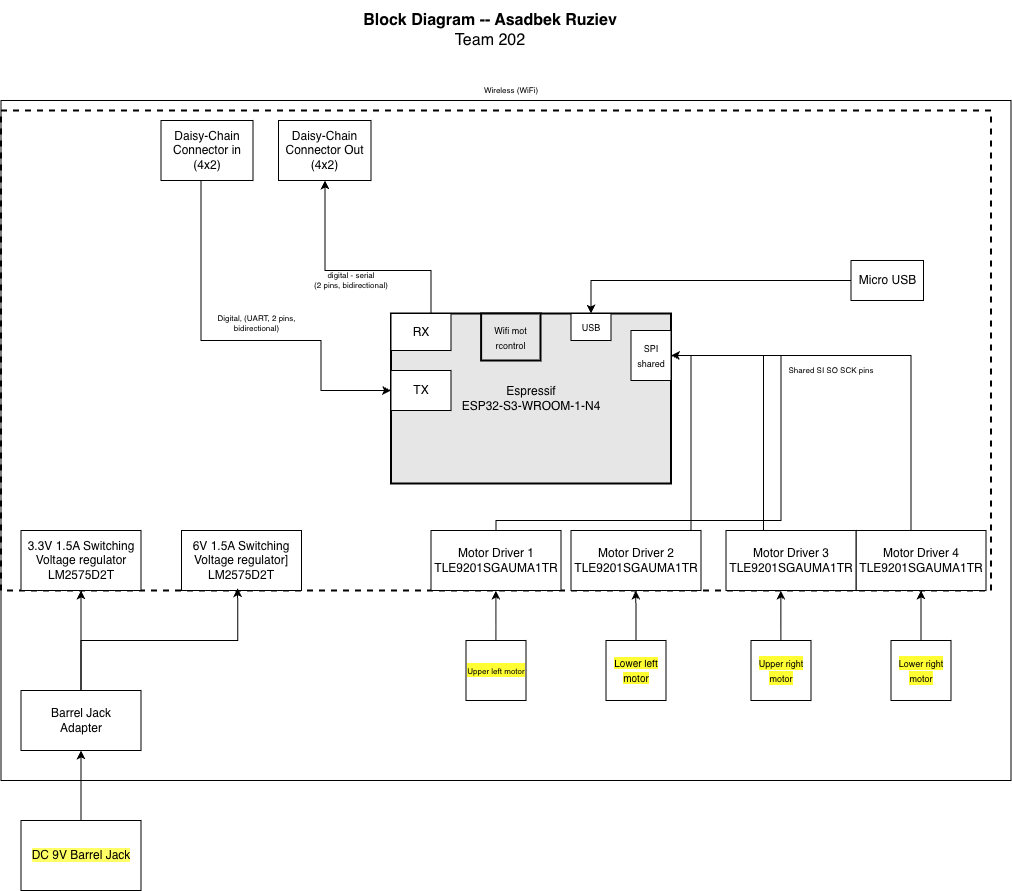

The diagram above was exported from draw.io. Its source (the exported page's mxGraphModel, read from the mxfile embedded in the PNG):
<mxGraphModel dx="3688.5" dy="880" grid="1" gridSize="10" guides="1" tooltips="1" connect="1" arrows="1" fold="1" page="1" pageScale="1.5" pageWidth="1169" pageHeight="827" background="#ffffff" math="0" shadow="0">
  <root>
    <mxCell id="0" style=";html=1;" />
    <mxCell id="1" parent="0" style=";html=1;" />
    <mxCell id="aC57QmPyYTqG6Asludqg-9" parent="1" style="rounded=0;whiteSpace=wrap;html=1;fontSize=16;fillColor=none;" value="" vertex="1">
      <mxGeometry height="680" width="1010" x="-180" y="350" as="geometry" />
    </mxCell>
    <mxCell id="zSoxXOAhGFOt2usmLHU0-1" parent="1" style="rounded=0;whiteSpace=wrap;html=1;fillColor=none;dashed=1;strokeWidth=2;" value="" vertex="1">
      <mxGeometry height="480" width="990" x="-180" y="360" as="geometry" />
    </mxCell>
    <mxCell id="DnMhKPfeVmpsTOX65zAH-24" edge="1" parent="1" source="9j5Bc3N9rgv02oG_bQQu-19" style="edgeStyle=orthogonalEdgeStyle;rounded=0;orthogonalLoop=1;jettySize=auto;html=1;entryX=1;entryY=0.5;entryDx=0;entryDy=0;" target="DnMhKPfeVmpsTOX65zAH-18">
      <mxGeometry relative="1" as="geometry" />
    </mxCell>
    <mxCell id="Fmi9aDPuyI-sL9f6uqIg-1" edge="1" parent="1" source="9j5Bc3N9rgv02oG_bQQu-19" style="edgeStyle=orthogonalEdgeStyle;rounded=0;orthogonalLoop=1;jettySize=auto;html=1;" target="DnMhKPfeVmpsTOX65zAH-18">
      <mxGeometry relative="1" as="geometry">
        <Array as="points">
          <mxPoint x="730" y="605" />
        </Array>
      </mxGeometry>
    </mxCell>
    <mxCell id="9j5Bc3N9rgv02oG_bQQu-19" parent="1" style="rounded=0;whiteSpace=wrap;html=1;" value="&lt;div&gt;&lt;font style=&quot;font-size: 12px;&quot;&gt;Motor Driver 4&lt;/font&gt;&lt;/div&gt;&lt;div&gt;TLE9201SGAUMA1TR&lt;/div&gt;" vertex="1">
      <mxGeometry height="60" width="130" x="675" y="780" as="geometry" />
    </mxCell>
    <mxCell id="9j5Bc3N9rgv02oG_bQQu-26" edge="1" parent="1" source="TSXNeV2rgrH-Q75M7TN9-11" style="edgeStyle=orthogonalEdgeStyle;rounded=0;sketch=0;orthogonalLoop=1;jettySize=auto;html=1;entryX=0;entryY=0.5;entryDx=0;entryDy=0;startArrow=none;startFill=0;strokeWidth=1;exitX=0.25;exitY=1;exitDx=0;exitDy=0;" target="9j5Bc3N9rgv02oG_bQQu-29">
      <mxGeometry as="geometry">
        <Array as="points">
          <mxPoint x="20" y="410" />
          <mxPoint x="20" y="590" />
          <mxPoint x="140" y="590" />
          <mxPoint x="140" y="640" />
        </Array>
        <mxPoint x="120.5" y="580" as="sourcePoint" />
      </mxGeometry>
    </mxCell>
    <mxCell id="JOMnKlJys3NHe0t_5HwK-2" parent="1" style="text;html=1;strokeColor=none;fillColor=none;align=center;verticalAlign=middle;whiteSpace=wrap;rounded=0;fontSize=8;rotation=0;" value="&lt;div style=&quot;font-size: 8px&quot;&gt;Digital, (UART, 2 pins, bidirectional)&lt;/div&gt;" vertex="1">
      <mxGeometry height="20" width="90.5" x="30" y="563" as="geometry" />
    </mxCell>
    <mxCell id="J8ns3n-xOa6iXa_PQh_Z-11" parent="1" style="rounded=0;whiteSpace=wrap;html=1;" value="3.3V 1.5A Switching Voltage regulator&lt;div&gt;LM2575D2T&lt;/div&gt;" vertex="1">
      <mxGeometry height="60" width="120" x="-160" y="780" as="geometry" />
    </mxCell>
    <mxCell id="aC57QmPyYTqG6Asludqg-2" edge="1" parent="1" style="edgeStyle=orthogonalEdgeStyle;rounded=0;orthogonalLoop=1;jettySize=auto;html=1;fontSize=8;startArrow=classic;startFill=1;" value="&lt;div style=&quot;font-size: 8px;&quot;&gt;digital - serial&lt;br style=&quot;font-size: 8px;&quot;&gt;(UART, 2 pins)&lt;/div&gt;">
      <mxGeometry relative="1" x="-0.0013" y="-35" as="geometry">
        <mxPoint x="70" as="offset" />
        <mxPoint x="270.0025" y="620" as="sourcePoint" />
        <mxPoint x="249.97368421052624" y="673" as="targetPoint" />
      </mxGeometry>
    </mxCell>
    <mxCell id="aC57QmPyYTqG6Asludqg-8" parent="1" style="text;html=1;strokeColor=none;fillColor=none;align=center;verticalAlign=middle;whiteSpace=wrap;rounded=0;fontSize=16;" value="&lt;div style=&quot;font-size: 16px&quot;&gt;&lt;b style=&quot;font-size: 16px&quot;&gt;Block Diagram -- Asadbek Ruziev&lt;br&gt;&lt;/b&gt;&lt;/div&gt;&lt;div style=&quot;font-size: 16px&quot;&gt;Team 202&lt;br style=&quot;font-size: 16px&quot;&gt;&lt;/div&gt;" vertex="1">
      <mxGeometry height="60" width="660" x="-20" y="250" as="geometry" />
    </mxCell>
    <mxCell id="qvk3YT8bBgQgHgqkpW-t-4" parent="1" style="text;html=1;strokeColor=none;fillColor=none;align=center;verticalAlign=middle;whiteSpace=wrap;rounded=0;fontSize=8;rotation=0;" value="&lt;div style=&quot;font-size: 8px&quot;&gt;Wireless (WiFi)&lt;/div&gt;" vertex="1">
      <mxGeometry height="20" width="60" x="300.11" y="330" as="geometry" />
    </mxCell>
    <mxCell id="S8yp5X4-lJhxRksTFqpk-13" parent="1" style="text;html=1;strokeColor=none;fillColor=none;align=center;verticalAlign=middle;whiteSpace=wrap;rounded=0;fontSize=8;rotation=0;" value="&lt;div style=&quot;font-size: 8px&quot;&gt;Shared SI SO SCK pins&lt;/div&gt;" vertex="1">
      <mxGeometry height="20" width="100" x="600" y="610" as="geometry" />
    </mxCell>
    <mxCell id="9j5Bc3N9rgv02oG_bQQu-6" parent="1" style="rounded=0;whiteSpace=wrap;html=1;strokeWidth=2;fillColor=#E6E6E6;" value="&lt;div&gt;Espressif&lt;/div&gt;&lt;div&gt;ESP32-S3-WROOM-1-N4&lt;/div&gt;" vertex="1">
      <mxGeometry height="170" width="280" x="210" y="563" as="geometry" />
    </mxCell>
    <mxCell id="9j5Bc3N9rgv02oG_bQQu-5" parent="1" style="rounded=0;whiteSpace=wrap;html=1;strokeWidth=2;fillColor=#E6E6E6;" value="&lt;font style=&quot;font-size: 9px;&quot;&gt;Wifi mot rcontrol&lt;/font&gt;" vertex="1">
      <mxGeometry height="47" width="59.39" x="300.11" y="563" as="geometry" />
    </mxCell>
    <mxCell id="9j5Bc3N9rgv02oG_bQQu-29" parent="1" style="rounded=0;whiteSpace=wrap;html=1;" value="&lt;div&gt;TX&lt;/div&gt;" vertex="1">
      <mxGeometry height="40" width="60" x="210" y="620" as="geometry" />
    </mxCell>
    <mxCell id="TSXNeV2rgrH-Q75M7TN9-4" parent="1" style="rounded=0;whiteSpace=wrap;html=1;" value="&lt;span style=&quot;background-color: rgb(255, 255, 102);&quot;&gt;DC 9V Barrel Jack&lt;/span&gt;" vertex="1">
      <mxGeometry height="70" width="120" x="-160" y="1070" as="geometry" />
    </mxCell>
    <mxCell id="TSXNeV2rgrH-Q75M7TN9-7" edge="1" parent="1" source="TSXNeV2rgrH-Q75M7TN9-5" style="edgeStyle=orthogonalEdgeStyle;rounded=0;orthogonalLoop=1;jettySize=auto;html=1;entryX=0.5;entryY=1;entryDx=0;entryDy=0;exitX=0.5;exitY=0;exitDx=0;exitDy=0;" target="J8ns3n-xOa6iXa_PQh_Z-11">
      <mxGeometry relative="1" as="geometry">
        <mxPoint x="60" y="430" as="targetPoint" />
      </mxGeometry>
    </mxCell>
    <mxCell id="TSXNeV2rgrH-Q75M7TN9-5" parent="1" style="rounded=0;whiteSpace=wrap;html=1;" value="&lt;div&gt;Barrel Jack&lt;/div&gt;&lt;div&gt;Adapter&lt;br&gt;&lt;/div&gt;" vertex="1">
      <mxGeometry height="60" width="120" x="-160" y="940" as="geometry" />
    </mxCell>
    <mxCell id="TSXNeV2rgrH-Q75M7TN9-6" edge="1" parent="1" source="TSXNeV2rgrH-Q75M7TN9-4" style="edgeStyle=orthogonalEdgeStyle;rounded=0;orthogonalLoop=1;jettySize=auto;html=1;" target="TSXNeV2rgrH-Q75M7TN9-5">
      <mxGeometry relative="1" as="geometry" />
    </mxCell>
    <mxCell id="TSXNeV2rgrH-Q75M7TN9-16" edge="1" parent="1" source="TSXNeV2rgrH-Q75M7TN9-10" style="edgeStyle=orthogonalEdgeStyle;rounded=0;orthogonalLoop=1;jettySize=auto;html=1;entryX=0.5;entryY=1;entryDx=0;entryDy=0;" target="TSXNeV2rgrH-Q75M7TN9-14">
      <mxGeometry relative="1" as="geometry">
        <Array as="points">
          <mxPoint x="250" y="520" />
          <mxPoint x="144" y="520" />
          <mxPoint x="144" y="430" />
        </Array>
      </mxGeometry>
    </mxCell>
    <mxCell id="TSXNeV2rgrH-Q75M7TN9-10" parent="1" style="rounded=0;whiteSpace=wrap;html=1;" value="&lt;div&gt;RX&lt;/div&gt;" vertex="1">
      <mxGeometry height="37" width="60" x="210" y="563" as="geometry" />
    </mxCell>
    <mxCell id="TSXNeV2rgrH-Q75M7TN9-11" parent="1" style="rounded=0;whiteSpace=wrap;html=1;" value="&lt;div&gt;Daisy-Chain&lt;/div&gt;&lt;div&gt;Connector in (4x2)&lt;/div&gt;" vertex="1">
      <mxGeometry height="60" width="92" x="-20" y="370" as="geometry" />
    </mxCell>
    <mxCell id="TSXNeV2rgrH-Q75M7TN9-14" parent="1" style="rounded=0;whiteSpace=wrap;html=1;" value="Daisy-Chain&lt;div&gt;Connector Out (4x2)&lt;/div&gt;" vertex="1">
      <mxGeometry height="60" width="92.5" x="97.5" y="370" as="geometry" />
    </mxCell>
    <mxCell id="DnMhKPfeVmpsTOX65zAH-6" parent="1" style="text;html=1;strokeColor=none;fillColor=none;align=center;verticalAlign=middle;whiteSpace=wrap;rounded=0;fontSize=8;rotation=0;" value="&lt;div style=&quot;font-size: 8px&quot;&gt;digital - serial&lt;/div&gt;&lt;div style=&quot;font-size: 8px&quot;&gt;(2 pins, bidirectional)&lt;br&gt;&lt;/div&gt;" vertex="1">
      <mxGeometry height="20" width="80" x="130" y="520" as="geometry" />
    </mxCell>
    <mxCell id="DnMhKPfeVmpsTOX65zAH-16" edge="1" parent="1" source="DnMhKPfeVmpsTOX65zAH-14" style="edgeStyle=orthogonalEdgeStyle;rounded=0;orthogonalLoop=1;jettySize=auto;html=1;entryX=0.5;entryY=1;entryDx=0;entryDy=0;" target="9j5Bc3N9rgv02oG_bQQu-19">
      <mxGeometry relative="1" as="geometry" />
    </mxCell>
    <mxCell id="DnMhKPfeVmpsTOX65zAH-14" parent="1" style="whiteSpace=wrap;html=1;aspect=fixed;" value="&lt;span style=&quot;background-color: rgb(255, 255, 51);&quot;&gt;&lt;font style=&quot;font-size: 9px;&quot;&gt;Lower right motor&lt;/font&gt;&lt;/span&gt;" vertex="1">
      <mxGeometry height="60" width="60" x="710" y="890" as="geometry" />
    </mxCell>
    <mxCell id="DnMhKPfeVmpsTOX65zAH-15" parent="1" style="whiteSpace=wrap;html=1;aspect=fixed;" value="&lt;span style=&quot;background-color: rgb(255, 255, 51);&quot;&gt;&lt;font style=&quot;font-size: 9px;&quot;&gt;Upper right motor&lt;/font&gt;&lt;/span&gt;" vertex="1">
      <mxGeometry height="60" width="60" x="570" y="890" as="geometry" />
    </mxCell>
    <mxCell id="DnMhKPfeVmpsTOX65zAH-18" parent="1" style="rounded=0;whiteSpace=wrap;html=1;" value="&lt;font style=&quot;font-size: 9px;&quot;&gt;SPI shared&lt;/font&gt;" vertex="1">
      <mxGeometry height="50" width="40" x="450" y="580" as="geometry" />
    </mxCell>
    <mxCell id="-t9OXRiA35OOAcUsQF-3-4" edge="1" parent="1" source="-t9OXRiA35OOAcUsQF-3-2" style="edgeStyle=orthogonalEdgeStyle;rounded=0;orthogonalLoop=1;jettySize=auto;html=1;" target="-t9OXRiA35OOAcUsQF-3-3">
      <mxGeometry relative="1" as="geometry">
        <Array as="points">
          <mxPoint x="556" y="530" />
          <mxPoint x="410" y="530" />
        </Array>
      </mxGeometry>
    </mxCell>
    <mxCell id="-t9OXRiA35OOAcUsQF-3-2" parent="1" style="rounded=0;whiteSpace=wrap;html=1;" value="Micro USB" vertex="1">
      <mxGeometry height="40" width="72.5" x="670" y="510" as="geometry" />
    </mxCell>
    <mxCell id="-t9OXRiA35OOAcUsQF-3-3" parent="1" style="rounded=0;whiteSpace=wrap;html=1;" value="&lt;font style=&quot;font-size: 9px;&quot;&gt;USB&lt;/font&gt;" vertex="1">
      <mxGeometry height="27" width="40" x="390" y="563" as="geometry" />
    </mxCell>
    <mxCell id="-t9OXRiA35OOAcUsQF-3-7" parent="1" style="rounded=0;whiteSpace=wrap;html=1;" value="&lt;div&gt;&lt;font style=&quot;font-size: 12px;&quot;&gt;Motor Driver 3&lt;/font&gt;&lt;/div&gt;&lt;div&gt;TLE9201SGAUMA1TR&lt;/div&gt;" vertex="1">
      <mxGeometry height="60" width="130" x="545" y="780" as="geometry" />
    </mxCell>
    <mxCell id="-t9OXRiA35OOAcUsQF-3-10" parent="1" style="whiteSpace=wrap;html=1;aspect=fixed;" value="&lt;span style=&quot;background-color: rgb(255, 255, 51);&quot;&gt;&lt;font style=&quot;font-size: 8px;&quot;&gt;Upper left motor&lt;/font&gt;&lt;/span&gt;" vertex="1">
      <mxGeometry height="60" width="60" x="285" y="890" as="geometry" />
    </mxCell>
    <mxCell id="Fmi9aDPuyI-sL9f6uqIg-12" edge="1" parent="1" source="-t9OXRiA35OOAcUsQF-3-14" style="edgeStyle=orthogonalEdgeStyle;rounded=0;orthogonalLoop=1;jettySize=auto;html=1;" target="DnMhKPfeVmpsTOX65zAH-18">
      <mxGeometry relative="1" as="geometry">
        <Array as="points">
          <mxPoint x="315" y="770" />
          <mxPoint x="600" y="770" />
          <mxPoint x="600" y="605" />
        </Array>
      </mxGeometry>
    </mxCell>
    <mxCell id="-t9OXRiA35OOAcUsQF-3-14" parent="1" style="rounded=0;whiteSpace=wrap;html=1;" value="&lt;div&gt;&lt;font style=&quot;font-size: 12px;&quot;&gt;Motor Driver 1&lt;/font&gt;&lt;/div&gt;&lt;div&gt;TLE9201SGAUMA1TR&lt;/div&gt;" vertex="1">
      <mxGeometry height="60" width="130" x="250" y="780" as="geometry" />
    </mxCell>
    <mxCell id="Fmi9aDPuyI-sL9f6uqIg-11" edge="1" parent="1" source="-t9OXRiA35OOAcUsQF-3-15" style="edgeStyle=orthogonalEdgeStyle;rounded=0;orthogonalLoop=1;jettySize=auto;html=1;" target="DnMhKPfeVmpsTOX65zAH-18">
      <mxGeometry relative="1" as="geometry">
        <Array as="points">
          <mxPoint x="510" y="605" />
        </Array>
      </mxGeometry>
    </mxCell>
    <mxCell id="-t9OXRiA35OOAcUsQF-3-15" parent="1" style="rounded=0;whiteSpace=wrap;html=1;" value="&lt;div&gt;&lt;font style=&quot;font-size: 12px;&quot;&gt;Motor Driver 2&lt;/font&gt;&lt;/div&gt;&lt;div&gt;TLE9201SGAUMA1TR&lt;/div&gt;" vertex="1">
      <mxGeometry height="60" width="130" x="390" y="780" as="geometry" />
    </mxCell>
    <mxCell id="Fmi9aDPuyI-sL9f6uqIg-8" edge="1" parent="1" source="-t9OXRiA35OOAcUsQF-3-11" style="edgeStyle=orthogonalEdgeStyle;rounded=0;orthogonalLoop=1;jettySize=auto;html=1;entryX=0.5;entryY=1;entryDx=0;entryDy=0;">
      <mxGeometry relative="1" as="geometry">
        <mxPoint x="454.76" y="930" as="sourcePoint" />
        <mxPoint x="454.76" y="840" as="targetPoint" />
      </mxGeometry>
    </mxCell>
    <mxCell id="Fmi9aDPuyI-sL9f6uqIg-14" edge="1" parent="1" style="edgeStyle=orthogonalEdgeStyle;rounded=0;orthogonalLoop=1;jettySize=auto;html=1;entryX=0.5;entryY=1;entryDx=0;entryDy=0;">
      <mxGeometry relative="1" as="geometry">
        <mxPoint x="599.87" y="890" as="sourcePoint" />
        <mxPoint x="599.87" y="840" as="targetPoint" />
      </mxGeometry>
    </mxCell>
    <mxCell id="Fmi9aDPuyI-sL9f6uqIg-15" edge="1" parent="1" style="edgeStyle=orthogonalEdgeStyle;rounded=0;orthogonalLoop=1;jettySize=auto;html=1;entryX=0.5;entryY=1;entryDx=0;entryDy=0;" target="-t9OXRiA35OOAcUsQF-3-11" value="">
      <mxGeometry relative="1" as="geometry">
        <mxPoint x="454.76" y="930" as="sourcePoint" />
        <mxPoint x="454.76" y="840" as="targetPoint" />
      </mxGeometry>
    </mxCell>
    <mxCell id="-t9OXRiA35OOAcUsQF-3-11" parent="1" style="whiteSpace=wrap;html=1;aspect=fixed;" value="&lt;font size=&quot;1&quot;&gt;&lt;span style=&quot;background-color: rgb(255, 255, 51);&quot;&gt;Lower left motor&lt;/span&gt;&lt;/font&gt;" vertex="1">
      <mxGeometry height="60" width="60" x="425" y="890" as="geometry" />
    </mxCell>
    <mxCell id="Fmi9aDPuyI-sL9f6uqIg-17" edge="1" parent="1" style="edgeStyle=orthogonalEdgeStyle;rounded=0;orthogonalLoop=1;jettySize=auto;html=1;entryX=0.5;entryY=1;entryDx=0;entryDy=0;">
      <mxGeometry relative="1" as="geometry">
        <mxPoint x="314.89" y="890" as="sourcePoint" />
        <mxPoint x="314.89" y="840" as="targetPoint" />
      </mxGeometry>
    </mxCell>
    <mxCell id="Fmi9aDPuyI-sL9f6uqIg-18" parent="1" style="rounded=0;whiteSpace=wrap;html=1;" value="6V 1.5A Switching Voltage regulator]&lt;div&gt;LM2575D2T&lt;/div&gt;" vertex="1">
      <mxGeometry height="60" width="120" x="0.5" y="780" as="geometry" />
    </mxCell>
    <mxCell id="Fmi9aDPuyI-sL9f6uqIg-19" edge="1" parent="1" source="TSXNeV2rgrH-Q75M7TN9-5" style="edgeStyle=orthogonalEdgeStyle;rounded=0;orthogonalLoop=1;jettySize=auto;html=1;entryX=0.239;entryY=0.995;entryDx=0;entryDy=0;entryPerimeter=0;" target="zSoxXOAhGFOt2usmLHU0-1">
      <mxGeometry relative="1" as="geometry" />
    </mxCell>
  </root>
</mxGraphModel>